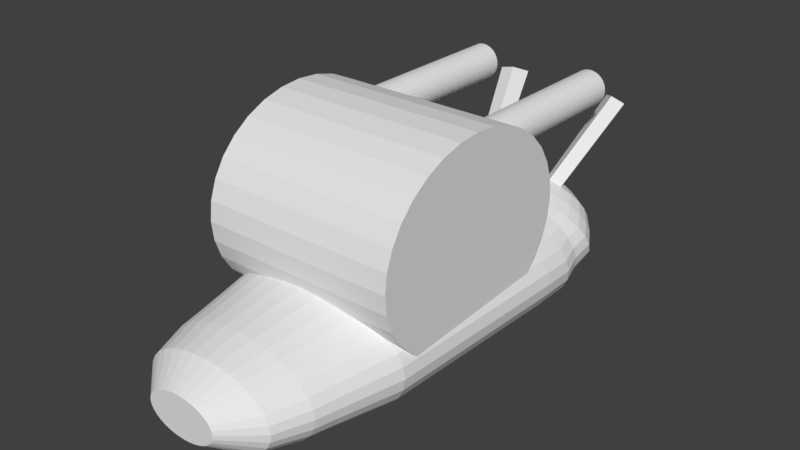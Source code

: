 # Source: PlayerModel.blend  (saved by Blender 2.79.0; exported with 4.5.12 LTS)
import bpy
from mathutils import Matrix  # noqa: F401  (used for matrix-valued properties, if any)

bpy.ops.wm.read_factory_settings(use_empty=True)
scene = bpy.context.scene
scene.name = 'Scene'

# ---- collections
col_collection_1 = bpy.data.collections.new('Collection 1'); scene.collection.children.link(col_collection_1)

# ---- world
world_world = bpy.data.worlds.new('World'); scene.world = world_world
world_world.color = (0.05088, 0.05088, 0.05088)
world_world.use_sun_shadow = False
world_world.sun_shadow_jitter_overblur = 0.0
world_world.cycles.sampling_method = 'MANUAL'

# ---- meshes
me_cylinder_002 = bpy.data.meshes.new('Cylinder.002')
me_cylinder_002.from_pydata([(-2.014, -20.79, 5.708), (-2.014, -3.87, 5.708), (2.195, -4.023, 5.708), (2.195, -20.79, 5.708), (2.077, -4.023, 5.696), (2.077, -20.79, 5.696), (1.964, -4.023, 5.662), (1.964, -20.79, 5.662), (1.86, -4.023, 5.606), (1.86, -20.79, 5.606), (1.769, -4.023, 5.531), (1.769, -20.79, 5.531), (1.694, -4.023, 5.44), (1.694, -20.79, 5.44), (1.638, -4.023, 5.336), (1.638, -20.79, 5.336), (1.604, -4.023, 5.223), (1.604, -20.79, 5.223), (1.592, -4.023, 5.105), (1.592, -20.79, 5.105), (1.604, -4.023, 4.988), (1.604, -20.79, 4.988), (1.638, -4.023, 4.875), (1.638, -20.79, 4.875), (1.694, -4.023, 4.77), (1.694, -20.79, 4.77), (1.769, -4.023, 4.679), (1.769, -20.79, 4.679), (1.86, -4.023, 4.604), (1.86, -20.79, 4.604), (1.964, -4.023, 4.548), (1.964, -20.79, 4.548), (2.077, -4.023, 4.514), (2.077, -20.79, 4.514), (2.195, -4.023, 4.503), (2.195, -20.79, 4.503), (2.312, -4.023, 4.514), (2.312, -20.79, 4.514), (2.425, -4.023, 4.548), (2.425, -20.79, 4.548), (2.529, -4.023, 4.604), (2.529, -20.79, 4.604), (2.621, -4.023, 4.679), (2.621, -20.79, 4.679), (2.696, -4.023, 4.77), (2.696, -20.79, 4.77), (2.751, -4.023, 4.875), (2.751, -20.79, 4.875), (2.786, -4.023, 4.988), (2.786, -20.79, 4.988), (2.797, -4.023, 5.105), (2.797, -20.79, 5.105), (2.786, -4.023, 5.223), (2.786, -20.79, 5.223), (2.751, -4.023, 5.336), (2.751, -20.79, 5.336), (2.696, -4.023, 5.44), (2.696, -20.79, 5.44), (2.621, -4.023, 5.531), (2.621, -20.79, 5.531), (2.529, -4.023, 5.606), (2.529, -20.79, 5.606), (2.425, -4.023, 5.662), (2.425, -20.79, 5.662), (2.312, -4.023, 5.696), (2.312, -20.79, 5.696), (-2.132, -3.87, 5.696), (-2.132, -20.79, 5.696), (-2.245, -3.87, 5.662), (-2.245, -20.79, 5.662), (-2.349, -3.87, 5.606), (-2.349, -20.79, 5.606), (-2.44, -3.87, 5.531), (-2.44, -20.79, 5.531), (-2.515, -3.87, 5.44), (-2.515, -20.79, 5.44), (-2.571, -3.87, 5.336), (-2.571, -20.79, 5.336), (-2.605, -3.87, 5.223), (-2.605, -20.79, 5.223), (-2.617, -3.87, 5.105), (-2.617, -20.79, 5.105), (-2.605, -3.87, 4.988), (-2.605, -20.79, 4.988), (-2.571, -3.87, 4.875), (-2.571, -20.79, 4.875), (-2.515, -3.87, 4.77), (-2.515, -20.79, 4.77), (-2.44, -3.87, 4.679), (-2.44, -20.79, 4.679), (-2.349, -3.87, 4.604), (-2.349, -20.79, 4.604), (-2.245, -3.87, 4.548), (-2.245, -20.79, 4.548), (-2.132, -3.87, 4.514), (-2.132, -20.79, 4.514), (-2.014, -3.87, 4.503), (-2.014, -20.79, 4.503), (-1.897, -3.87, 4.514), (-1.897, -20.79, 4.514), (-1.784, -3.87, 4.548), (-1.784, -20.79, 4.548), (-1.68, -3.87, 4.604), (-1.68, -20.79, 4.604), (-1.588, -3.87, 4.679), (-1.588, -20.79, 4.679), (-1.513, -3.87, 4.77), (-1.513, -20.79, 4.77), (-1.458, -3.87, 4.875), (-1.458, -20.79, 4.875), (-1.424, -3.87, 4.988), (-1.424, -20.79, 4.988), (-1.412, -3.87, 5.105), (-1.412, -20.79, 5.105), (-1.424, -3.87, 5.223), (-1.424, -20.79, 5.223), (-1.458, -3.87, 5.336), (-1.458, -20.79, 5.336), (-1.513, -3.87, 5.44), (-1.513, -20.79, 5.44), (-1.588, -3.87, 5.531), (-1.588, -20.79, 5.531), (-1.68, -3.87, 5.606), (-1.68, -20.79, 5.606), (-1.784, -3.87, 5.662), (-1.784, -20.79, 5.662), (-1.897, -3.87, 5.696), (-1.897, -20.79, 5.696)], [], [(67, 69, 71, 73, 75, 77, 79, 81, 83, 85, 87, 89, 91, 93, 95, 97, 99, 101, 103, 105, 107, 109, 111, 113, 115, 117, 119, 121, 123, 125, 127, 0), (2, 4, 5, 3), (122, 124, 125, 123), (4, 6, 7, 5), (120, 122, 123, 121), (6, 8, 9, 7), (118, 120, 121, 119), (8, 10, 11, 9), (116, 118, 119, 117), (10, 12, 13, 11), (114, 116, 117, 115), (12, 14, 15, 13), (112, 114, 115, 113), (14, 16, 17, 15), (110, 112, 113, 111), (16, 18, 19, 17), (108, 110, 111, 109), (18, 20, 21, 19), (106, 108, 109, 107), (20, 22, 23, 21), (104, 106, 107, 105), (22, 24, 25, 23), (102, 104, 105, 103), (24, 26, 27, 25), (100, 102, 103, 101), (26, 28, 29, 27), (98, 100, 101, 99), (28, 30, 31, 29), (96, 98, 99, 97), (30, 32, 33, 31), (94, 96, 97, 95), (32, 34, 35, 33), (92, 94, 95, 93), (34, 36, 37, 35), (90, 92, 93, 91), (36, 38, 39, 37), (88, 90, 91, 89), (38, 40, 41, 39), (86, 88, 89, 87), (40, 42, 43, 41), (84, 86, 87, 85), (42, 44, 45, 43), (82, 84, 85, 83), (44, 46, 47, 45), (80, 82, 83, 81), (46, 48, 49, 47), (78, 80, 81, 79), (48, 50, 51, 49), (76, 78, 79, 77), (50, 52, 53, 51), (74, 76, 77, 75), (52, 54, 55, 53), (72, 74, 75, 73), (54, 56, 57, 55), (70, 72, 73, 71), (56, 58, 59, 57), (1, 126, 124, 122, 120, 118, 116, 114, 112, 110, 108, 106, 104, 102, 100, 98, 96, 94, 92, 90, 88, 86, 84, 82, 80, 78, 76, 74, 72, 70, 68, 66), (68, 70, 71, 69), (58, 60, 61, 59), (126, 1, 0, 127), (66, 68, 69, 67), (60, 62, 63, 61), (5, 7, 9, 11, 13, 15, 17, 19, 21, 23, 25, 27, 29, 31, 33, 35, 37, 39, 41, 43, 45, 47, 49, 51, 53, 55, 57, 59, 61, 63, 65, 3), (1, 66, 67, 0), (62, 64, 65, 63), (124, 126, 127, 125), (64, 2, 3, 65), (2, 64, 62, 60, 58, 56, 54, 52, 50, 48, 46, 44, 42, 40, 38, 36, 34, 32, 30, 28, 26, 24, 22, 20, 18, 16, 14, 12, 10, 8, 6, 4)])
me_cylinder_002.use_remesh_preserve_volume = False
me_cylinder_002.use_remesh_preserve_attributes = False
me_cylinder_002.use_mirror_vertex_groups = False
me_cylinder_002.update()
me_cylinder_001 = bpy.data.meshes.new('Cylinder.001')
me_cylinder_001.from_pydata([(3.32, 11.86, 2.933), (-3.32, 11.86, 2.933), (3.32, 11.65, 2.285), (-3.32, 11.65, 2.285), (3.32, 11.02, 1.662), (-3.32, 11.02, 1.662), (3.32, 10.01, 1.088), (-3.32, 10.01, 1.088), (3.32, 8.651, 0.5849), (-3.32, 8.651, 0.5849), (3.32, 6.992, 0.172), (-3.32, 6.992, 0.172), (3.32, 5.099, -0.1348), (-3.32, 5.099, -0.1348), (3.32, 3.045, -0.3237), (-3.32, 3.045, -0.3237), (3.32, 0.9098, -0.3875), (-3.32, 0.9098, -0.3875), (3.32, -1.226, -0.3237), (-3.32, -1.226, -0.3237), (3.32, -3.28, -0.1348), (-3.32, -3.28, -0.1348), (3.32, -5.172, 0.172), (-3.32, -5.172, 0.172), (3.32, -6.831, 0.5849), (-3.32, -6.831, 0.5849), (3.32, -8.192, 1.088), (-3.32, -8.192, 1.088), (3.32, -9.204, 1.662), (-3.32, -9.204, 1.662), (3.32, -9.827, 2.285), (-3.32, -9.827, 2.285), (3.32, -10.04, 2.933), (-3.32, -10.04, 2.933), (3.32, -9.827, 3.58), (-3.32, -9.827, 3.58), (3.32, -9.204, 4.203), (-3.32, -9.204, 4.203), (3.32, -8.192, 4.777), (-3.32, -8.192, 4.777), (3.32, -6.831, 5.28), (-3.32, -6.831, 5.28), (3.32, -5.172, 5.693), (-3.32, -5.172, 5.693), (3.32, -3.28, 6.0), (-3.32, -3.279, 6.0), (3.32, -1.226, 6.189), (-3.32, -1.226, 6.189), (3.32, 0.9098, 6.253), (-3.32, 0.9098, 6.253), (3.32, 3.045, 6.189), (-3.32, 3.045, 6.189), (3.32, 5.099, 6.0), (-3.32, 5.099, 6.0), (3.32, 6.992, 5.693), (-3.32, 6.992, 5.693), (3.32, 8.651, 5.28), (-3.32, 8.651, 5.28), (3.32, 10.01, 4.777), (-3.32, 10.01, 4.777), (3.32, 11.02, 4.203), (-3.32, 11.02, 4.203), (3.32, 11.65, 3.58), (-3.32, 11.65, 3.58)], [], [(0, 2, 3, 1), (2, 4, 5, 3), (4, 6, 7, 5), (6, 8, 9, 7), (8, 10, 11, 9), (10, 12, 13, 11), (12, 14, 15, 13), (14, 16, 17, 15), (16, 18, 19, 17), (18, 20, 21, 19), (20, 22, 23, 21), (22, 24, 25, 23), (24, 26, 27, 25), (26, 28, 29, 27), (28, 30, 31, 29), (30, 32, 33, 31), (32, 34, 35, 33), (34, 36, 37, 35), (36, 38, 39, 37), (38, 40, 41, 39), (40, 42, 43, 41), (42, 44, 45, 43), (44, 46, 47, 45), (46, 48, 49, 47), (48, 50, 51, 49), (50, 52, 53, 51), (52, 54, 55, 53), (54, 56, 57, 55), (56, 58, 59, 57), (58, 60, 61, 59), (3, 5, 7, 9, 11, 13, 15, 17, 19, 21, 23, 25, 27, 29, 31, 33, 35, 37, 39, 41, 43, 45, 47, 49, 51, 53, 55, 57, 59, 61, 63, 1), (60, 62, 63, 61), (62, 0, 1, 63), (0, 62, 60, 58, 56, 54, 52, 50, 48, 46, 44, 42, 40, 38, 36, 34, 32, 30, 28, 26, 24, 22, 20, 18, 16, 14, 12, 10, 8, 6, 4, 2)])
me_cylinder_001.use_remesh_preserve_volume = False
me_cylinder_001.use_remesh_preserve_attributes = False
me_cylinder_001.use_mirror_vertex_groups = False
me_cylinder_001.update()
me_cylinder = bpy.data.meshes.new('Cylinder')
me_cylinder.from_pydata([(2.903e-06, 15.6, 1.665), (7.202e-08, -9.596, 2.038), (-0.5718, 15.6, 1.633), (-0.7, -9.596, 1.999), (-1.122, 15.6, 1.538), (-1.373, -9.596, 1.883), (-1.628, 15.6, 1.384), (-1.993, -9.596, 1.695), (-2.072, 15.6, 1.177), (-2.537, -9.596, 1.441), (-2.437, 15.6, 0.9249), (-2.983, -9.596, 1.132), (-2.708, 15.6, 0.6371), (-3.315, -9.596, 0.78), (-2.875, 15.6, 0.3248), (-3.519, -9.596, 0.3976), (-2.931, 15.6, 3.196e-06), (-3.588, -9.596, 2.933e-06), (-2.875, 15.6, -0.3248), (-3.519, -9.596, -0.3976), (-2.708, 15.6, -0.6371), (-3.315, -9.596, -0.78), (-2.437, 15.6, -0.9249), (-2.983, -9.596, -1.132), (-2.072, 15.6, -1.177), (-2.537, -9.596, -1.441), (-1.628, 15.6, -1.384), (-1.993, -9.596, -1.695), (-1.122, 15.6, -1.538), (-1.373, -9.596, -1.883), (-0.5718, 15.6, -1.633), (-0.7, -9.596, -1.999), (3.935e-06, 15.6, -1.665), (1.336e-06, -9.596, -2.038), (0.5718, 15.6, -1.633), (0.7, -9.596, -1.999), (1.122, 15.6, -1.538), (1.373, -9.596, -1.883), (1.628, 15.6, -1.384), (1.993, -9.596, -1.695), (2.072, 15.6, -1.177), (2.537, -9.596, -1.441), (2.437, 15.6, -0.9249), (2.983, -9.596, -1.132), (2.708, 15.6, -0.6371), (3.315, -9.596, -0.78), (2.875, 15.6, -0.3248), (3.519, -9.596, -0.3976), (2.931, 15.6, 4.639e-06), (3.588, -9.596, 4.699e-06), (2.875, 15.6, 0.3248), (3.519, -9.596, 0.3976), (2.708, 15.6, 0.6371), (3.315, -9.596, 0.78), (2.437, 15.6, 0.9249), (2.983, -9.596, 1.132), (2.072, 15.6, 1.177), (2.537, -9.596, 1.441), (1.628, 15.6, 1.384), (1.993, -9.596, 1.695), (1.122, 15.6, 1.538), (1.373, -9.596, 1.883), (0.5718, 15.6, 1.633), (0.7, -9.596, 1.999), (3.099e-06, 17.96, 1.568), (-0.5386, 17.96, 1.538), (-1.056, 17.96, 1.449), (-1.534, 17.96, 1.304), (-1.952, 17.96, 1.109), (-2.295, 17.96, 0.8712), (-2.551, 17.96, 0.6001), (-2.708, 17.96, 0.3059), (-2.761, 17.96, 3.062e-06), (-2.708, 17.96, -0.3059), (-2.551, 17.96, -0.6001), (-2.295, 17.96, -0.8712), (-1.952, 17.96, -1.109), (-1.534, 17.96, -1.304), (-1.056, 17.96, -1.449), (-0.5386, 17.96, -1.538), (4.072e-06, 17.96, -1.568), (0.5386, 17.96, -1.538), (1.056, 17.96, -1.449), (1.534, 17.96, -1.304), (1.952, 17.96, -1.109), (2.295, 17.96, -0.8712), (2.551, 17.96, -0.6001), (2.708, 17.96, -0.3059), (2.761, 17.96, 4.421e-06), (2.708, 17.96, 0.3059), (2.551, 17.96, 0.6001), (2.295, 17.96, 0.8712), (1.952, 17.96, 1.109), (1.534, 17.96, 1.304), (1.056, 17.96, 1.449), (0.5386, 17.96, 1.538), (3.555e-06, 21.27, 1.321), (-0.4537, 21.27, 1.296), (-0.8899, 21.27, 1.22), (-1.292, 21.27, 1.098), (-1.644, 21.27, 0.9341), (-1.934, 21.27, 0.7339), (-2.148, 21.27, 0.5055), (-2.281, 21.27, 0.2577), (-2.326, 21.27, 2.89e-06), (-2.281, 21.27, -0.2577), (-2.148, 21.27, -0.5055), (-1.934, 21.27, -0.7339), (-1.644, 21.27, -0.934), (-1.292, 21.27, -1.098), (-0.8899, 21.27, -1.22), (-0.4537, 21.27, -1.296), (4.375e-06, 21.27, -1.321), (0.4537, 21.27, -1.296), (0.8899, 21.27, -1.22), (1.292, 21.27, -1.098), (1.644, 21.27, -0.934), (1.934, 21.27, -0.7339), (2.149, 21.27, -0.5055), (2.281, 21.27, -0.2577), (2.326, 21.27, 4.035e-06), (2.281, 21.27, 0.2577), (2.149, 21.27, 0.5055), (1.934, 21.27, 0.7339), (1.644, 21.27, 0.9341), (1.292, 21.27, 1.098), (0.8899, 21.27, 1.22), (0.4537, 21.27, 1.296), (3.787e-06, 24.03, 0.6922), (-0.2377, 24.03, 0.6789), (-0.4663, 24.03, 0.6395), (-0.677, 24.03, 0.5755), (-0.8616, 24.03, 0.4894), (-1.013, 24.03, 0.3845), (-1.126, 24.03, 0.2649), (-1.195, 24.03, 0.135), (-1.219, 24.03, 2.876e-06), (-1.195, 24.03, -0.135), (-1.126, 24.03, -0.2649), (-1.013, 24.03, -0.3845), (-0.8616, 24.03, -0.4894), (-0.677, 24.03, -0.5755), (-0.4663, 24.03, -0.6395), (-0.2377, 24.03, -0.6789), (4.217e-06, 24.03, -0.6922), (0.2377, 24.03, -0.6789), (0.4663, 24.03, -0.6395), (0.677, 24.03, -0.5755), (0.8616, 24.03, -0.4894), (1.013, 24.03, -0.3845), (1.126, 24.03, -0.2649), (1.195, 24.03, -0.135), (1.219, 24.03, 3.476e-06), (1.195, 24.03, 0.135), (1.126, 24.03, 0.2649), (1.013, 24.03, 0.3845), (0.8616, 24.03, 0.4894), (0.677, 24.03, 0.5755), (0.4663, 24.03, 0.6395), (0.2377, 24.03, 0.6789), (-0.7, -11.76, 1.956), (-1.491e-07, -11.73, 1.994), (-1.373, -11.82, 1.842), (-1.993, -11.93, 1.658), (-2.537, -12.08, 1.41), (-2.983, -12.26, 1.108), (-3.315, -12.47, 0.7632), (-3.519, -12.7, 0.3891), (-3.588, -12.93, 3.001e-06), (-3.519, -13.16, -0.3891), (-3.315, -13.39, -0.7632), (-2.983, -13.6, -1.108), (-2.537, -13.78, -1.41), (-1.993, -13.93, -1.658), (-1.373, -14.04, -1.842), (-0.7, -14.1, -1.956), (8.41e-07, -14.13, -1.994), (0.7, -14.1, -1.956), (1.373, -14.04, -1.842), (1.993, -13.93, -1.658), (2.537, -13.78, -1.41), (2.983, -13.6, -1.108), (3.315, -13.39, -0.7632), (3.519, -13.16, -0.3891), (3.588, -12.93, 4.832e-06), (3.519, -12.7, 0.3891), (3.315, -12.47, 0.7632), (2.983, -12.26, 1.108), (2.537, -12.08, 1.41), (1.993, -11.93, 1.658), (1.373, -11.82, 1.842), (0.7, -11.76, 1.956), (-0.6686, -13.69, 2.014), (-3.989e-07, -13.67, 2.05), (-1.312, -13.76, 1.905), (-1.904, -13.87, 1.729), (-2.424, -14.01, 1.492), (-2.85, -14.18, 1.204), (-3.166, -14.38, 0.8744), (-3.362, -14.59, 0.517), (-3.427, -14.82, 0.1454), (-3.362, -15.04, -0.2262), (-3.166, -15.25, -0.5836), (-2.85, -15.45, -0.9129), (-2.424, -15.62, -1.202), (-1.904, -15.77, -1.438), (-1.312, -15.87, -1.615), (-0.6686, -15.94, -1.723), (5.468e-07, -15.96, -1.76), (0.6686, -15.94, -1.723), (1.312, -15.87, -1.615), (1.904, -15.77, -1.438), (2.424, -15.62, -1.202), (2.85, -15.45, -0.9129), (3.166, -15.25, -0.5836), (3.362, -15.04, -0.2262), (3.427, -14.82, 0.1454), (3.362, -14.59, 0.517), (3.166, -14.38, 0.8744), (2.85, -14.18, 1.204), (2.424, -14.01, 1.492), (1.904, -13.87, 1.729), (1.312, -13.76, 1.905), (0.6686, -13.69, 2.014), (-0.6686, -14.65, 2.021), (-5.41e-07, -14.6, 2.054), (-1.312, -14.79, 1.922), (-1.904, -15.02, 1.761), (-2.424, -15.33, 1.544), (-2.85, -15.7, 1.281), (-3.166, -16.13, 0.9796), (-3.362, -16.6, 0.6531), (-3.427, -17.08, 0.3135), (-3.362, -17.57, -0.02606), (-3.166, -18.03, -0.3526), (-2.85, -18.46, -0.6535), (-2.424, -18.84, -0.9173), (-1.904, -19.15, -1.134), (-1.312, -19.38, -1.295), (-0.6686, -19.52, -1.394), (9.831e-08, -19.57, -1.427), (0.6686, -19.52, -1.394), (1.312, -19.38, -1.295), (1.904, -19.15, -1.134), (2.424, -18.84, -0.9173), (2.85, -18.46, -0.6535), (3.166, -18.03, -0.3526), (3.362, -17.57, -0.02606), (3.427, -17.08, 0.3135), (3.362, -16.6, 0.6531), (3.166, -16.13, 0.9796), (2.85, -15.7, 1.281), (2.424, -15.33, 1.544), (1.904, -15.02, 1.761), (1.312, -14.79, 1.922), (0.6686, -14.65, 2.021), (-0.6113, -16.2, 2.11), (-8.342e-07, -16.16, 2.141), (-1.199, -16.33, 2.02), (-1.741, -16.54, 1.873), (-2.216, -16.82, 1.675), (-2.605, -17.16, 1.434), (-2.895, -17.56, 1.159), (-3.073, -17.98, 0.8601), (-3.133, -18.43, 0.5497), (-3.073, -18.87, 0.2392), (-2.895, -19.29, -0.05928), (-2.605, -19.69, -0.3344), (-2.216, -20.03, -0.5755), (-1.741, -20.31, -0.7734), (-1.199, -20.52, -0.9205), (-0.6113, -20.65, -1.011), (-2.497e-07, -20.69, -1.042), (0.6113, -20.65, -1.011), (1.199, -20.52, -0.9205), (1.741, -20.31, -0.7734), (2.216, -20.03, -0.5755), (2.605, -19.69, -0.3344), (2.895, -19.29, -0.05928), (3.073, -18.87, 0.2392), (3.133, -18.43, 0.5497), (3.073, -17.98, 0.8601), (2.895, -17.56, 1.159), (2.605, -17.16, 1.434), (2.216, -16.82, 1.675), (1.741, -16.54, 1.873), (1.199, -16.33, 2.02), (0.6113, -16.2, 2.11), (-0.5291, -17.92, 2.151), (-1.042e-06, -17.89, 2.178), (-1.038, -18.03, 2.073), (-1.507, -18.22, 1.946), (-1.918, -18.46, 1.774), (-2.255, -18.76, 1.566), (-2.506, -19.1, 1.328), (-2.66, -19.47, 1.069), (-2.712, -19.85, 0.8004), (-2.66, -20.23, 0.5317), (-2.506, -20.6, 0.2733), (-2.255, -20.94, 0.0352), (-1.918, -21.24, -0.1735), (-1.507, -21.48, -0.3448), (-1.038, -21.66, -0.4721), (-0.5291, -21.78, -0.5505), (-5.361e-07, -21.81, -0.5769), (0.5291, -21.78, -0.5505), (1.038, -21.66, -0.4721), (1.507, -21.48, -0.3448), (1.918, -21.24, -0.1735), (2.255, -20.94, 0.0352), (2.506, -20.6, 0.2733), (2.66, -20.23, 0.5317), (2.712, -19.85, 0.8004), (2.66, -19.47, 1.069), (2.506, -19.1, 1.328), (2.255, -18.76, 1.566), (1.918, -18.46, 1.774), (1.507, -18.22, 1.946), (1.038, -18.03, 2.073), (0.5291, -17.92, 2.151), (-0.4188, -19.29, 2.039), (-1.232e-06, -19.26, 2.06), (-0.8215, -19.38, 1.977), (-1.193, -19.52, 1.876), (-1.518, -19.71, 1.741), (-1.785, -19.95, 1.576), (-1.983, -20.22, 1.387), (-2.105, -20.51, 1.183), (-2.147, -20.81, 0.9699), (-2.105, -21.12, 0.7572), (-1.983, -21.41, 0.5527), (-1.785, -21.68, 0.3643), (-1.518, -21.91, 0.1991), (-1.193, -22.1, 0.0635), (-0.8215, -22.25, -0.03723), (-0.4188, -22.34, -0.09927), (-8.32e-07, -22.37, -0.1202), (0.4188, -22.34, -0.09927), (0.8214, -22.25, -0.03723), (1.193, -22.1, 0.0635), (1.518, -21.91, 0.1991), (1.785, -21.68, 0.3643), (1.983, -21.41, 0.5527), (2.105, -21.12, 0.7572), (2.147, -20.81, 0.9699), (2.105, -20.51, 1.183), (1.983, -20.22, 1.387), (1.785, -19.95, 1.576), (1.518, -19.71, 1.741), (1.193, -19.52, 1.876), (0.8214, -19.38, 1.977), (0.4188, -19.29, 2.039), (-0.2757, -20.64, 1.82), (-1.359e-06, -20.62, 1.833), (-0.5407, -20.7, 1.779), (-0.785, -20.79, 1.712), (-0.9991, -20.92, 1.623), (-1.175, -21.07, 1.514), (-1.305, -21.25, 1.39), (-1.386, -21.44, 1.256), (-1.413, -21.64, 1.116), (-1.386, -21.84, 0.9758), (-1.305, -22.03, 0.8412), (-1.175, -22.21, 0.7172), (-0.9991, -22.36, 0.6084), (-0.785, -22.49, 0.5192), (-0.5407, -22.59, 0.4529), (-0.2757, -22.64, 0.412), (-1.096e-06, -22.66, 0.3982), (0.2757, -22.64, 0.412), (0.5407, -22.59, 0.4529), (0.785, -22.49, 0.5192), (0.9991, -22.36, 0.6084), (1.175, -22.21, 0.7172), (1.305, -22.03, 0.8412), (1.386, -21.84, 0.9758), (1.413, -21.64, 1.116), (1.386, -21.44, 1.256), (1.305, -21.25, 1.39), (1.175, -21.07, 1.514), (0.9991, -20.92, 1.623), (0.785, -20.79, 1.712), (0.5407, -20.7, 1.779), (0.2757, -20.64, 1.82), (-0.05834, -21.69, 1.475), (-1.581e-06, -21.69, 1.478), (-0.1144, -21.7, 1.466), (-0.1661, -21.72, 1.452), (-0.2115, -21.75, 1.433), (-0.2487, -21.78, 1.41), (-0.2763, -21.82, 1.384), (-0.2933, -21.86, 1.355), (-0.2991, -21.9, 1.326), (-0.2933, -21.95, 1.296), (-0.2763, -21.99, 1.268), (-0.2487, -22.02, 1.241), (-0.2115, -22.06, 1.218), (-0.1661, -22.08, 1.199), (-0.1144, -22.1, 1.185), (-0.05834, -22.12, 1.177), (-1.525e-06, -22.12, 1.174), (0.05834, -22.12, 1.177), (0.1144, -22.1, 1.185), (0.1661, -22.08, 1.199), (0.2115, -22.06, 1.218), (0.2487, -22.02, 1.241), (0.2763, -21.99, 1.268), (0.2933, -21.95, 1.296), (0.2991, -21.9, 1.326), (0.2933, -21.86, 1.355), (0.2763, -21.82, 1.384), (0.2487, -21.78, 1.41), (0.2115, -21.75, 1.433), (0.1661, -21.72, 1.452), (0.1144, -21.7, 1.466), (0.05834, -21.69, 1.475), (2.734, -25.05, 4.243), (2.284, -24.78, 4.431), (1.829, -26.17, 4.242), (2.154, -26.36, 4.107), (-2.13, -24.61, 4.494), (-1.617, -24.41, 4.633), (-1.675, -26.0, 4.306), (-1.303, -25.86, 4.406), (2.272e-06, 9.776, 1.926), (-0.6614, 9.776, 1.889), (-1.297, 9.776, 1.779), (-1.883, 9.776, 1.601), (-2.397, 9.776, 1.362), (-2.819, 9.776, 1.07), (-3.132, 9.776, 0.7369), (-3.325, 9.776, 0.3757), (-3.39, 9.776, 3.093e-06), (-3.325, 9.776, -0.3757), (-3.132, 9.776, -0.7369), (-2.819, 9.776, -1.07), (-2.397, 9.776, -1.362), (-1.883, 9.776, -1.601), (-1.297, 9.776, -1.779), (-0.6614, 9.776, -1.889), (3.466e-06, 9.776, -1.926), (0.6614, 9.776, -1.889), (1.297, 9.776, -1.779), (1.883, 9.776, -1.601), (2.397, 9.776, -1.362), (2.819, 9.776, -1.07), (3.132, 9.776, -0.7369), (3.325, 9.776, -0.3757), (3.39, 9.776, 4.762e-06), (3.325, 9.776, 0.3757), (3.132, 9.776, 0.7369), (2.819, 9.776, 1.07), (2.397, 9.776, 1.362), (1.883, 9.776, 1.601), (1.297, 9.776, 1.779), (0.6614, 9.776, 1.889)], [], [(424, 425, 3, 1), (425, 426, 5, 3), (426, 427, 7, 5), (427, 428, 9, 7), (428, 429, 11, 9), (429, 430, 13, 11), (430, 431, 15, 13), (431, 432, 17, 15), (432, 433, 19, 17), (433, 434, 21, 19), (434, 435, 23, 21), (435, 436, 25, 23), (436, 437, 27, 25), (437, 438, 29, 27), (438, 439, 31, 29), (439, 440, 33, 31), (440, 441, 35, 33), (441, 442, 37, 35), (442, 443, 39, 37), (443, 444, 41, 39), (444, 445, 43, 41), (445, 446, 45, 43), (446, 447, 47, 45), (447, 448, 49, 47), (448, 449, 51, 49), (449, 450, 53, 51), (450, 451, 55, 53), (451, 452, 57, 55), (452, 453, 59, 57), (453, 454, 61, 59), (15, 167, 166, 13), (454, 455, 63, 61), (455, 424, 1, 63), (4, 66, 67, 6), (68, 100, 101, 69), (22, 75, 76, 24), (40, 84, 85, 42), (58, 93, 94, 60), (14, 71, 72, 16), (32, 80, 81, 34), (50, 89, 90, 52), (6, 67, 68, 8), (24, 76, 77, 26), (42, 85, 86, 44), (60, 94, 95, 62), (16, 72, 73, 18), (34, 81, 82, 36), (52, 90, 91, 54), (8, 68, 69, 10), (26, 77, 78, 28), (44, 86, 87, 46), (0, 64, 65, 2), (62, 95, 64, 0), (18, 73, 74, 20), (36, 82, 83, 38), (54, 91, 92, 56), (10, 69, 70, 12), (28, 78, 79, 30), (46, 87, 88, 48), (2, 65, 66, 4), (20, 74, 75, 22), (38, 83, 84, 40), (56, 92, 93, 58), (12, 70, 71, 14), (30, 79, 80, 32), (48, 88, 89, 50), (103, 135, 136, 104), (95, 127, 96, 64), (82, 114, 115, 83), (69, 101, 102, 70), (83, 115, 116, 84), (70, 102, 103, 71), (84, 116, 117, 85), (71, 103, 104, 72), (85, 117, 118, 86), (72, 104, 105, 73), (86, 118, 119, 87), (73, 105, 106, 74), (87, 119, 120, 88), (74, 106, 107, 75), (88, 120, 121, 89), (75, 107, 108, 76), (89, 121, 122, 90), (76, 108, 109, 77), (90, 122, 123, 91), (77, 109, 110, 78), (64, 96, 97, 65), (91, 123, 124, 92), (78, 110, 111, 79), (65, 97, 98, 66), (92, 124, 125, 93), (79, 111, 112, 80), (66, 98, 99, 67), (93, 125, 126, 94), (80, 112, 113, 81), (67, 99, 100, 68), (94, 126, 127, 95), (81, 113, 114, 82), (128, 159, 158, 157, 156, 155, 154, 153, 152, 151, 150, 149, 148, 147, 146, 145, 144, 143, 142, 141, 140, 139, 138, 137, 136, 135, 134, 133, 132, 131, 130, 129), (117, 149, 150, 118), (104, 136, 137, 105), (118, 150, 151, 119), (105, 137, 138, 106), (119, 151, 152, 120), (106, 138, 139, 107), (120, 152, 153, 121), (107, 139, 140, 108), (121, 153, 154, 122), (108, 140, 141, 109), (122, 154, 155, 123), (109, 141, 142, 110), (96, 128, 129, 97), (123, 155, 156, 124), (110, 142, 143, 111), (97, 129, 130, 98), (124, 156, 157, 125), (111, 143, 144, 112), (98, 130, 131, 99), (125, 157, 158, 126), (112, 144, 145, 113), (99, 131, 132, 100), (126, 158, 159, 127), (113, 145, 146, 114), (100, 132, 133, 101), (127, 159, 128, 96), (114, 146, 147, 115), (101, 133, 134, 102), (115, 147, 148, 116), (102, 134, 135, 103), (116, 148, 149, 117), (174, 206, 205, 173), (33, 176, 175, 31), (51, 185, 184, 49), (7, 163, 162, 5), (25, 172, 171, 23), (43, 181, 180, 41), (61, 190, 189, 59), (17, 168, 167, 15), (35, 177, 176, 33), (53, 186, 185, 51), (9, 164, 163, 7), (27, 173, 172, 25), (45, 182, 181, 43), (63, 191, 190, 61), (19, 169, 168, 17), (37, 178, 177, 35), (55, 187, 186, 53), (11, 165, 164, 9), (29, 174, 173, 27), (47, 183, 182, 45), (3, 160, 161, 1), (1, 161, 191, 63), (21, 170, 169, 19), (39, 179, 178, 37), (57, 188, 187, 55), (13, 166, 165, 11), (31, 175, 174, 29), (49, 184, 183, 47), (5, 162, 160, 3), (23, 171, 170, 21), (41, 180, 179, 39), (59, 189, 188, 57), (209, 241, 240, 208), (160, 192, 193, 161), (188, 220, 219, 187), (175, 207, 206, 174), (162, 194, 192, 160), (189, 221, 220, 188), (176, 208, 207, 175), (163, 195, 194, 162), (190, 222, 221, 189), (177, 209, 208, 176), (164, 196, 195, 163), (191, 223, 222, 190), (178, 210, 209, 177), (165, 197, 196, 164), (161, 193, 223, 191), (179, 211, 210, 178), (166, 198, 197, 165), (180, 212, 211, 179), (167, 199, 198, 166), (181, 213, 212, 180), (168, 200, 199, 167), (182, 214, 213, 181), (169, 201, 200, 168), (183, 215, 214, 182), (170, 202, 201, 169), (184, 216, 215, 183), (171, 203, 202, 170), (185, 217, 216, 184), (172, 204, 203, 171), (186, 218, 217, 185), (173, 205, 204, 172), (187, 219, 218, 186), (244, 276, 275, 243), (196, 228, 227, 195), (223, 255, 254, 222), (210, 242, 241, 209), (197, 229, 228, 196), (193, 225, 255, 223), (211, 243, 242, 210), (198, 230, 229, 197), (212, 244, 243, 211), (199, 231, 230, 198), (213, 245, 244, 212), (200, 232, 231, 199), (214, 246, 245, 213), (201, 233, 232, 200), (215, 247, 246, 214), (202, 234, 233, 201), (216, 248, 247, 215), (203, 235, 234, 202), (217, 249, 248, 216), (204, 236, 235, 203), (218, 250, 249, 217), (205, 237, 236, 204), (219, 251, 250, 218), (206, 238, 237, 205), (192, 224, 225, 193), (220, 252, 251, 219), (207, 239, 238, 206), (194, 226, 224, 192), (221, 253, 252, 220), (208, 240, 239, 207), (195, 227, 226, 194), (222, 254, 253, 221), (279, 311, 310, 278), (231, 263, 262, 230), (245, 277, 276, 244), (232, 264, 263, 231), (246, 278, 277, 245), (233, 265, 264, 232), (247, 279, 278, 246), (234, 266, 265, 233), (248, 280, 279, 247), (235, 267, 266, 234), (249, 281, 280, 248), (236, 268, 267, 235), (250, 282, 281, 249), (237, 269, 268, 236), (251, 283, 282, 250), (238, 270, 269, 237), (224, 256, 257, 225), (252, 284, 283, 251), (239, 271, 270, 238), (226, 258, 256, 224), (253, 285, 284, 252), (240, 272, 271, 239), (227, 259, 258, 226), (254, 286, 285, 253), (241, 273, 272, 240), (228, 260, 259, 227), (255, 287, 286, 254), (242, 274, 273, 241), (229, 261, 260, 228), (225, 257, 287, 255), (243, 275, 274, 242), (230, 262, 261, 229), (314, 346, 345, 313), (266, 298, 297, 265), (280, 312, 311, 279), (267, 299, 298, 266), (281, 313, 312, 280), (268, 300, 299, 267), (282, 314, 313, 281), (269, 301, 300, 268), (283, 315, 314, 282), (270, 302, 301, 269), (256, 288, 289, 257), (284, 316, 315, 283), (271, 303, 302, 270), (258, 290, 288, 256), (285, 317, 316, 284), (272, 304, 303, 271), (259, 291, 290, 258), (286, 318, 317, 285), (273, 305, 304, 272), (260, 292, 291, 259), (287, 319, 318, 286), (274, 306, 305, 273), (261, 293, 292, 260), (257, 289, 319, 287), (275, 307, 306, 274), (262, 294, 293, 261), (276, 308, 307, 275), (263, 295, 294, 262), (277, 309, 308, 276), (264, 296, 295, 263), (278, 310, 309, 277), (265, 297, 296, 264), (349, 381, 380, 348), (301, 333, 332, 300), (315, 347, 346, 314), (302, 334, 333, 301), (288, 320, 321, 289), (316, 348, 347, 315), (303, 335, 334, 302), (290, 322, 320, 288), (349, 418, 417, 317), (304, 336, 335, 303), (323, 422, 420, 291), (318, 350, 349, 317), (305, 337, 336, 304), (292, 324, 323, 291), (319, 351, 350, 318), (306, 338, 337, 305), (293, 325, 324, 292), (289, 321, 351, 319), (307, 339, 338, 306), (294, 326, 325, 293), (308, 340, 339, 307), (295, 327, 326, 294), (309, 341, 340, 308), (296, 328, 327, 295), (310, 342, 341, 309), (297, 329, 328, 296), (311, 343, 342, 310), (298, 330, 329, 297), (312, 344, 343, 311), (299, 331, 330, 298), (313, 345, 344, 312), (300, 332, 331, 299), (353, 385, 415, 383), (336, 368, 367, 335), (323, 355, 354, 322), (350, 382, 381, 349), (337, 369, 368, 336), (324, 356, 355, 323), (351, 383, 382, 350), (338, 370, 369, 337), (325, 357, 356, 324), (321, 353, 383, 351), (339, 371, 370, 338), (326, 358, 357, 325), (340, 372, 371, 339), (327, 359, 358, 326), (341, 373, 372, 340), (328, 360, 359, 327), (342, 374, 373, 341), (329, 361, 360, 328), (343, 375, 374, 342), (330, 362, 361, 329), (344, 376, 375, 343), (331, 363, 362, 330), (345, 377, 376, 344), (332, 364, 363, 331), (346, 378, 377, 345), (333, 365, 364, 332), (347, 379, 378, 346), (334, 366, 365, 333), (320, 352, 353, 321), (348, 380, 379, 347), (335, 367, 366, 334), (322, 354, 352, 320), (384, 386, 387, 388, 389, 390, 391, 392, 393, 394, 395, 396, 397, 398, 399, 400, 401, 402, 403, 404, 405, 406, 407, 408, 409, 410, 411, 412, 413, 414, 415, 385), (371, 403, 402, 370), (358, 390, 389, 357), (372, 404, 403, 371), (359, 391, 390, 358), (373, 405, 404, 372), (360, 392, 391, 359), (374, 406, 405, 373), (361, 393, 392, 360), (375, 407, 406, 374), (362, 394, 393, 361), (376, 408, 407, 375), (363, 395, 394, 362), (377, 409, 408, 376), (364, 396, 395, 363), (378, 410, 409, 377), (365, 397, 396, 364), (379, 411, 410, 378), (366, 398, 397, 365), (352, 384, 385, 353), (380, 412, 411, 379), (367, 399, 398, 366), (354, 386, 384, 352), (381, 413, 412, 380), (368, 400, 399, 367), (355, 387, 386, 354), (382, 414, 413, 381), (369, 401, 400, 368), (356, 388, 387, 355), (383, 415, 414, 382), (370, 402, 401, 369), (357, 389, 388, 356), (290, 421, 423, 322), (322, 423, 422, 323), (291, 420, 421, 290), (420, 422, 423, 421), (316, 416, 419, 348), (348, 419, 418, 349), (317, 417, 416, 316), (417, 418, 419, 416), (62, 0, 424, 455), (60, 62, 455, 454), (58, 60, 454, 453), (56, 58, 453, 452), (54, 56, 452, 451), (52, 54, 451, 450), (50, 52, 450, 449), (48, 50, 449, 448), (46, 48, 448, 447), (44, 46, 447, 446), (42, 44, 446, 445), (40, 42, 445, 444), (38, 40, 444, 443), (36, 38, 443, 442), (34, 36, 442, 441), (32, 34, 441, 440), (30, 32, 440, 439), (28, 30, 439, 438), (26, 28, 438, 437), (24, 26, 437, 436), (22, 24, 436, 435), (20, 22, 435, 434), (18, 20, 434, 433), (16, 18, 433, 432), (14, 16, 432, 431), (12, 14, 431, 430), (10, 12, 430, 429), (8, 10, 429, 428), (6, 8, 428, 427), (4, 6, 427, 426), (2, 4, 426, 425), (0, 2, 425, 424)])
me_cylinder.use_remesh_preserve_volume = False
me_cylinder.use_remesh_preserve_attributes = False
me_cylinder.use_mirror_vertex_groups = False
me_cylinder.update()

# ---- objects
ob_turrets = bpy.data.objects.new('Turrets', me_cylinder_002)
ob_shell = bpy.data.objects.new('Shell', me_cylinder_001)
ob_body = bpy.data.objects.new('Body', me_cylinder)

# ---- transforms, parenting, visibility, modifiers, constraints
ob_turrets.location = (0.0, 0.0, 0.0)
ob_turrets.scale = (0.1847, -0.06492, 0.1847)
ob_turrets.lineart.crease_threshold = 0.0
ob_shell.location = (0.0, 0.0, 0.0)
ob_shell.scale = (0.1847, -0.06492, 0.1847)
ob_shell.lineart.crease_threshold = 0.0
ob_body.location = (0.0, 0.0, 0.0)
ob_body.scale = (0.1847, -0.06492, 0.1847)
ob_body.lineart.crease_threshold = 0.0

# ---- collection membership
col_collection_1.objects.link(ob_turrets)
col_collection_1.objects.link(ob_shell)
col_collection_1.objects.link(ob_body)

# ---- scene / render settings (as saved in the file)
scene.frame_start = 1; scene.frame_end = 250; scene.frame_set(1)
scene.render.engine = 'CYCLES'
scene.render.resolution_percentage = 50
scene.render.dither_intensity = 0.0
scene.cycles.use_denoising = False
scene.cycles.samples = 128
scene.cycles.sampling_pattern = 'TABULATED_SOBOL'
scene.cycles.use_adaptive_sampling = False
scene.cycles.use_light_tree = False
scene.cycles.blur_glossy = 0.0
scene.cycles.sample_clamp_indirect = 0.0
scene.view_settings.view_transform = 'Standard'
bpy.context.view_layer.update()

# ---- added for rendering (the .blend has no active camera and no usable light): camera, sun
cam_auto = bpy.data.cameras.new('AutoCamera')
cam_auto.lens = 50.0
cam_auto.sensor_width = 36.0
cam_auto.clip_end = 1000.0
ob_auto_camera = bpy.data.objects.new('AutoCamera', cam_auto)
scene.collection.objects.link(ob_auto_camera)
ob_auto_camera.location = (3.56, -4.1963, 3.23727)
ob_auto_camera.rotation_euler = (1.09748, -7.21219e-08, 0.694738)
scene.camera = ob_auto_camera
light_auto_sun = bpy.data.lights.new('AutoSun', 'SUN')
light_auto_sun.energy = 3.0
light_auto_sun.angle = 0.0523599
ob_auto_sun = bpy.data.objects.new('AutoSun', light_auto_sun)
scene.collection.objects.link(ob_auto_sun)
ob_auto_sun.rotation_euler = (0.872665, 0.174533, 0.523599)
bpy.context.view_layer.update()
